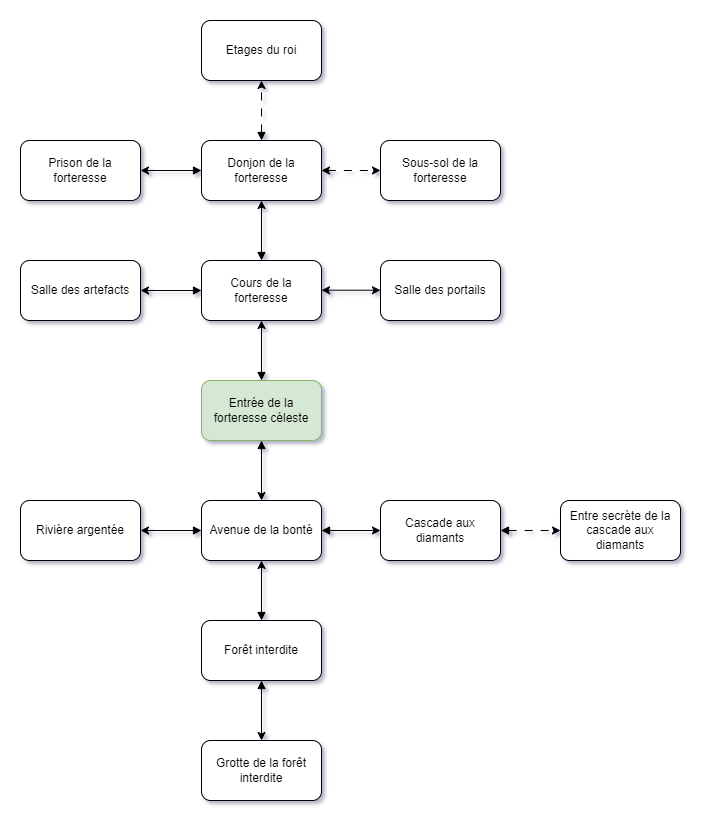

The diagram above was exported from draw.io. Its source (the exported page's mxGraphModel, read from the mxfile embedded in the PNG):
<mxGraphModel dx="1036" dy="702" grid="1" gridSize="10" guides="1" tooltips="1" connect="1" arrows="1" fold="1" page="1" pageScale="1" pageWidth="827" pageHeight="1169" math="0" shadow="0">
  <root>
    <mxCell id="0" />
    <mxCell id="1" parent="0" />
    <mxCell id="JrJEsBdptFk69Fsi1W55-23" style="edgeStyle=orthogonalEdgeStyle;rounded=0;orthogonalLoop=1;jettySize=auto;html=1;exitX=0.5;exitY=0;exitDx=0;exitDy=0;entryX=0.5;entryY=1;entryDx=0;entryDy=0;startArrow=block;startFill=1;" parent="1" source="JrJEsBdptFk69Fsi1W55-1" target="JrJEsBdptFk69Fsi1W55-2" edge="1">
      <mxGeometry relative="1" as="geometry" />
    </mxCell>
    <mxCell id="JrJEsBdptFk69Fsi1W55-34" style="edgeStyle=orthogonalEdgeStyle;rounded=0;orthogonalLoop=1;jettySize=auto;html=1;exitX=0.5;exitY=1;exitDx=0;exitDy=0;entryX=0.5;entryY=0;entryDx=0;entryDy=0;startArrow=block;startFill=1;" parent="1" source="JrJEsBdptFk69Fsi1W55-1" target="JrJEsBdptFk69Fsi1W55-20" edge="1">
      <mxGeometry relative="1" as="geometry" />
    </mxCell>
    <mxCell id="JrJEsBdptFk69Fsi1W55-1" value="Entrée de la forteresse céleste" style="rounded=1;whiteSpace=wrap;html=1;fillColor=#d5e8d4;strokeColor=#82b366;" parent="1" vertex="1">
      <mxGeometry x="281" y="450" width="120" height="60" as="geometry" />
    </mxCell>
    <mxCell id="JrJEsBdptFk69Fsi1W55-22" value="" style="edgeStyle=orthogonalEdgeStyle;rounded=0;orthogonalLoop=1;jettySize=auto;html=1;startArrow=block;startFill=1;" parent="1" source="JrJEsBdptFk69Fsi1W55-2" target="JrJEsBdptFk69Fsi1W55-6" edge="1">
      <mxGeometry relative="1" as="geometry" />
    </mxCell>
    <mxCell id="JrJEsBdptFk69Fsi1W55-42" value="" style="edgeStyle=orthogonalEdgeStyle;rounded=0;orthogonalLoop=1;jettySize=auto;html=1;startArrow=block;startFill=1;" parent="1" source="JrJEsBdptFk69Fsi1W55-2" target="JrJEsBdptFk69Fsi1W55-14" edge="1">
      <mxGeometry relative="1" as="geometry" />
    </mxCell>
    <mxCell id="JrJEsBdptFk69Fsi1W55-2" value="Cours de la forteresse" style="rounded=1;whiteSpace=wrap;html=1;" parent="1" vertex="1">
      <mxGeometry x="281" y="330" width="120" height="60" as="geometry" />
    </mxCell>
    <mxCell id="JrJEsBdptFk69Fsi1W55-5" value="Prison de la forteresse" style="rounded=1;whiteSpace=wrap;html=1;" parent="1" vertex="1">
      <mxGeometry x="100" y="210" width="120" height="60" as="geometry" />
    </mxCell>
    <mxCell id="JrJEsBdptFk69Fsi1W55-43" value="" style="edgeStyle=orthogonalEdgeStyle;rounded=0;orthogonalLoop=1;jettySize=auto;html=1;startArrow=block;startFill=1;" parent="1" source="JrJEsBdptFk69Fsi1W55-6" target="JrJEsBdptFk69Fsi1W55-5" edge="1">
      <mxGeometry relative="1" as="geometry" />
    </mxCell>
    <mxCell id="JrJEsBdptFk69Fsi1W55-44" value="" style="edgeStyle=orthogonalEdgeStyle;rounded=0;orthogonalLoop=1;jettySize=auto;html=1;startArrow=block;startFill=1;dashed=1;dashPattern=8 8;" parent="1" source="JrJEsBdptFk69Fsi1W55-6" target="JrJEsBdptFk69Fsi1W55-15" edge="1">
      <mxGeometry relative="1" as="geometry" />
    </mxCell>
    <mxCell id="JrJEsBdptFk69Fsi1W55-6" value="Donjon de la forteresse" style="rounded=1;whiteSpace=wrap;html=1;" parent="1" vertex="1">
      <mxGeometry x="281" y="210" width="120" height="60" as="geometry" />
    </mxCell>
    <mxCell id="JrJEsBdptFk69Fsi1W55-7" value="Sous-sol de la forteresse" style="rounded=1;whiteSpace=wrap;html=1;" parent="1" vertex="1">
      <mxGeometry x="460" y="210" width="120" height="60" as="geometry" />
    </mxCell>
    <mxCell id="JrJEsBdptFk69Fsi1W55-8" value="Grotte de la forêt interdite" style="rounded=1;whiteSpace=wrap;html=1;" parent="1" vertex="1">
      <mxGeometry x="281" y="810" width="120" height="60" as="geometry" />
    </mxCell>
    <mxCell id="JrJEsBdptFk69Fsi1W55-37" value="" style="edgeStyle=orthogonalEdgeStyle;rounded=0;orthogonalLoop=1;jettySize=auto;html=1;startArrow=block;startFill=1;dashed=1;dashPattern=8 8;" parent="1" source="JrJEsBdptFk69Fsi1W55-9" target="JrJEsBdptFk69Fsi1W55-11" edge="1">
      <mxGeometry relative="1" as="geometry" />
    </mxCell>
    <mxCell id="JrJEsBdptFk69Fsi1W55-9" value="Cascade aux diamants" style="rounded=1;whiteSpace=wrap;html=1;" parent="1" vertex="1">
      <mxGeometry x="460" y="570" width="120" height="60" as="geometry" />
    </mxCell>
    <mxCell id="JrJEsBdptFk69Fsi1W55-10" value="Rivière argentée" style="rounded=1;whiteSpace=wrap;html=1;" parent="1" vertex="1">
      <mxGeometry x="100" y="570" width="120" height="60" as="geometry" />
    </mxCell>
    <mxCell id="JrJEsBdptFk69Fsi1W55-11" value="Entre secrète de la cascade aux diamants" style="rounded=1;whiteSpace=wrap;html=1;" parent="1" vertex="1">
      <mxGeometry x="640" y="570" width="120" height="60" as="geometry" />
    </mxCell>
    <mxCell id="JrJEsBdptFk69Fsi1W55-38" value="" style="edgeStyle=orthogonalEdgeStyle;rounded=0;orthogonalLoop=1;jettySize=auto;html=1;startArrow=block;startFill=1;" parent="1" source="JrJEsBdptFk69Fsi1W55-12" target="JrJEsBdptFk69Fsi1W55-20" edge="1">
      <mxGeometry relative="1" as="geometry" />
    </mxCell>
    <mxCell id="JrJEsBdptFk69Fsi1W55-39" value="" style="edgeStyle=orthogonalEdgeStyle;rounded=0;orthogonalLoop=1;jettySize=auto;html=1;startArrow=block;startFill=1;" parent="1" source="JrJEsBdptFk69Fsi1W55-12" target="JrJEsBdptFk69Fsi1W55-8" edge="1">
      <mxGeometry relative="1" as="geometry" />
    </mxCell>
    <mxCell id="JrJEsBdptFk69Fsi1W55-12" value="Forêt interdite" style="rounded=1;whiteSpace=wrap;html=1;" parent="1" vertex="1">
      <mxGeometry x="281" y="690" width="120" height="60" as="geometry" />
    </mxCell>
    <mxCell id="JrJEsBdptFk69Fsi1W55-13" value="Salle des portails" style="rounded=1;whiteSpace=wrap;html=1;" parent="1" vertex="1">
      <mxGeometry x="460" y="330" width="120" height="60" as="geometry" />
    </mxCell>
    <mxCell id="JrJEsBdptFk69Fsi1W55-14" value="Salle des artefacts" style="rounded=1;whiteSpace=wrap;html=1;" parent="1" vertex="1">
      <mxGeometry x="100" y="330" width="120" height="60" as="geometry" />
    </mxCell>
    <mxCell id="JrJEsBdptFk69Fsi1W55-15" value="Etages du roi" style="rounded=1;whiteSpace=wrap;html=1;" parent="1" vertex="1">
      <mxGeometry x="281" y="90" width="120" height="60" as="geometry" />
    </mxCell>
    <mxCell id="JrJEsBdptFk69Fsi1W55-35" value="" style="edgeStyle=orthogonalEdgeStyle;rounded=0;orthogonalLoop=1;jettySize=auto;html=1;startArrow=block;startFill=1;" parent="1" source="JrJEsBdptFk69Fsi1W55-20" target="JrJEsBdptFk69Fsi1W55-9" edge="1">
      <mxGeometry relative="1" as="geometry" />
    </mxCell>
    <mxCell id="JrJEsBdptFk69Fsi1W55-40" value="" style="edgeStyle=orthogonalEdgeStyle;rounded=0;orthogonalLoop=1;jettySize=auto;html=1;startArrow=block;startFill=1;" parent="1" source="JrJEsBdptFk69Fsi1W55-20" target="JrJEsBdptFk69Fsi1W55-10" edge="1">
      <mxGeometry relative="1" as="geometry" />
    </mxCell>
    <mxCell id="JrJEsBdptFk69Fsi1W55-20" value="Avenue de la bonté" style="rounded=1;whiteSpace=wrap;html=1;" parent="1" vertex="1">
      <mxGeometry x="281" y="570" width="120" height="60" as="geometry" />
    </mxCell>
    <mxCell id="JrJEsBdptFk69Fsi1W55-24" value="" style="endArrow=classic;startArrow=classic;html=1;rounded=0;exitX=1;exitY=0.5;exitDx=0;exitDy=0;dashed=1;dashPattern=8 8;" parent="1" source="JrJEsBdptFk69Fsi1W55-6" edge="1">
      <mxGeometry width="50" height="50" relative="1" as="geometry">
        <mxPoint x="410" y="290" as="sourcePoint" />
        <mxPoint x="460" y="240" as="targetPoint" />
      </mxGeometry>
    </mxCell>
    <mxCell id="JrJEsBdptFk69Fsi1W55-30" value="" style="endArrow=classic;startArrow=classic;html=1;rounded=0;exitX=1;exitY=0.5;exitDx=0;exitDy=0;" parent="1" edge="1">
      <mxGeometry width="50" height="50" relative="1" as="geometry">
        <mxPoint x="401" y="359.71" as="sourcePoint" />
        <mxPoint x="460" y="359.71" as="targetPoint" />
      </mxGeometry>
    </mxCell>
  </root>
</mxGraphModel>